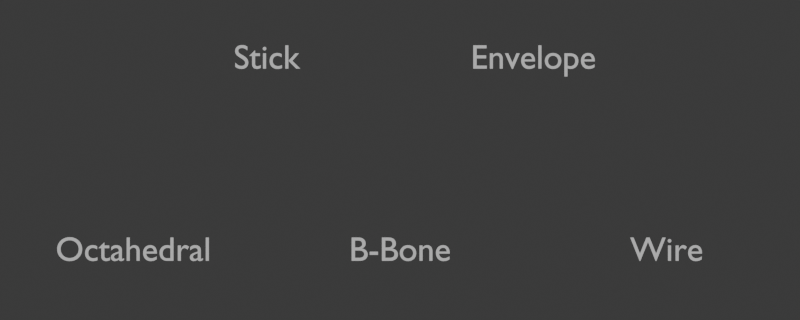 # Source: Untitled.blend  (saved by Blender 5.0.118; exported with 4.5.12 LTS)
import bpy
from mathutils import Matrix  # noqa: F401  (used for matrix-valued properties, if any)

bpy.ops.wm.read_factory_settings(use_empty=True)
scene = bpy.context.scene
scene.name = 'Scene'

# ---- collections
col_collection = bpy.data.collections.new('Collection'); scene.collection.children.link(col_collection)

# ---- world
world_world = bpy.data.worlds.new('World'); scene.world = world_world
world_world.use_nodes = True; world_world.node_tree.nodes.clear()
_N = world_world.node_tree.nodes; _L = world_world.node_tree.links
n0 = _N.new('ShaderNodeOutputWorld'); n0.name = 'World Output'; n0.location = (200, 100)
n1 = _N.new('ShaderNodeBackground'); n1.name = 'Background'; n1.location = (-200, 100)
n1.inputs[0].default_value = (0.05088, 0.05088, 0.05088, 1.0)
_L.new(n1.outputs[0], n0.inputs[0])
n0.is_active_output = True
world_world.color = (0.05088, 0.05088, 0.05088)
world_world.sun_shadow_jitter_overblur = 0.0

# ---- cameras
cam_camera_001 = bpy.data.cameras.new('Camera.001')
cam_camera_001.type = 'ORTHO'

# ---- curves / text
txt_text = bpy.data.curves.new('Text', 'FONT')
txt_text.dimensions = '2D'
txt_text.body = 'Octahedral'
txt_text.align_x = 'CENTER'
txt_text_001 = bpy.data.curves.new('Text.001', 'FONT')
txt_text_001.dimensions = '2D'
txt_text_001.body = 'B-Bone'
txt_text_001.align_x = 'CENTER'
txt_text_002 = bpy.data.curves.new('Text.002', 'FONT')
txt_text_002.dimensions = '2D'
txt_text_002.body = 'Stick'
txt_text_002.align_x = 'CENTER'
txt_text_003 = bpy.data.curves.new('Text.003', 'FONT')
txt_text_003.dimensions = '2D'
txt_text_003.body = 'Envelope\n'
txt_text_003.align_x = 'CENTER'
txt_text_004 = bpy.data.curves.new('Text.004', 'FONT')
txt_text_004.dimensions = '2D'
txt_text_004.body = 'Wire'
txt_text_004.align_x = 'CENTER'
arm_armature = bpy.data.armatures.new('Armature')  # bones are not reproduced

# ---- objects
ob_armature = bpy.data.objects.new('Armature', arm_armature)
ob_text = bpy.data.objects.new('Text', txt_text)
ob_text_001 = bpy.data.objects.new('Text.001', txt_text_001)
ob_text_002 = bpy.data.objects.new('Text.002', txt_text_002)
ob_text_003 = bpy.data.objects.new('Text.003', txt_text_003)
ob_text_004 = bpy.data.objects.new('Text.004', txt_text_004)
ob_camera = bpy.data.objects.new('Camera', cam_camera_001)

# ---- transforms, parenting, visibility, modifiers, constraints
ob_armature.location = (-2.0, -3.549e-08, -0.4701)
ob_text.location = (-2.0, -3.549e-08, -0.7955)
ob_text.rotation_euler = (1.571, -0.0, 0.0)
ob_text.scale = (0.2561, 0.2561, 0.2561)
ob_text_001.location = (-9.224e-05, -3.549e-08, -0.7955)
ob_text_001.rotation_euler = (1.571, -0.0, 0.0)
ob_text_001.scale = (0.2561, 0.2561, 0.2561)
ob_text_002.location = (-1.0, -3.549e-08, 0.6458)
ob_text_002.rotation_euler = (1.571, -0.0, 0.0)
ob_text_002.scale = (0.2561, 0.2561, 0.2561)
ob_text_003.location = (0.9999, -3.549e-08, 0.6458)
ob_text_003.rotation_euler = (1.571, -0.0, 0.0)
ob_text_003.scale = (0.2561, 0.2561, 0.2561)
ob_text_004.location = (2.0, -3.549e-08, -0.7955)
ob_text_004.rotation_euler = (1.571, -0.0, 0.0)
ob_text_004.scale = (0.2561, 0.2561, 0.2561)
ob_camera.location = (0.0, -2.967, -0.04013)
ob_camera.rotation_euler = (1.571, -0.0, -0.0)

# ---- collection membership
col_collection.objects.link(ob_armature)
col_collection.objects.link(ob_text)
col_collection.objects.link(ob_text_001)
col_collection.objects.link(ob_text_002)
col_collection.objects.link(ob_text_003)
col_collection.objects.link(ob_text_004)
col_collection.objects.link(ob_camera)

# ---- scene / render settings (as saved in the file)
scene.camera = ob_camera
scene.frame_start = 1; scene.frame_end = 250; scene.frame_set(1)
scene.render.engine = 'BLENDER_EEVEE_NEXT'
scene.render.resolution_y = 767
scene.render.bake_bias = 0.0
scene.render.bake_samples = 0
scene.cycles.sampling_pattern = 'TABULATED_SOBOL'
scene.eevee.use_volume_custom_range = False
scene.unit_settings.scale_length = 0.01
bpy.context.view_layer.update()

# ---- added for rendering (the .blend has no usable light): sun
light_auto_sun = bpy.data.lights.new('AutoSun', 'SUN')
light_auto_sun.energy = 3.0
light_auto_sun.angle = 0.0523599
ob_auto_sun = bpy.data.objects.new('AutoSun', light_auto_sun)
scene.collection.objects.link(ob_auto_sun)
ob_auto_sun.rotation_euler = (0.872665, 0.174533, 0.523599)
bpy.context.view_layer.update()
